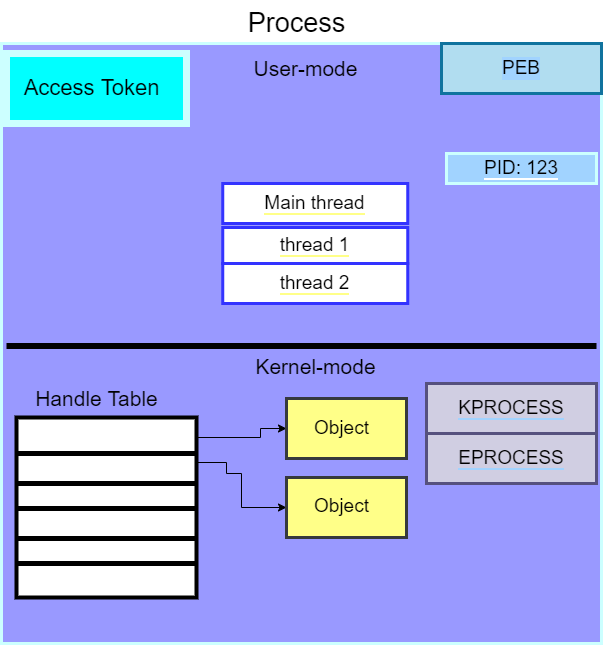

The diagram above was exported from draw.io. Its source (the exported page's mxGraphModel, read from the mxfile embedded in the PNG):
<mxGraphModel dx="1431" dy="1927" grid="1" gridSize="10" guides="1" tooltips="1" connect="1" arrows="1" fold="1" page="1" pageScale="1" pageWidth="850" pageHeight="1100" math="0" shadow="0">
  <root>
    <mxCell id="0" />
    <mxCell id="1" parent="0" />
    <mxCell id="vBjtuWgtWSyRfKnP3nF_-87" value="" style="whiteSpace=wrap;html=1;aspect=fixed;strokeWidth=3;fillColor=#9999FF;strokeColor=#CCFFFF;" vertex="1" parent="1">
      <mxGeometry x="805" y="20" width="600" height="600" as="geometry" />
    </mxCell>
    <mxCell id="vBjtuWgtWSyRfKnP3nF_-21" value="Process" style="text;html=1;resizable=0;autosize=1;align=center;verticalAlign=middle;points=[];fillColor=none;strokeColor=none;rounded=0;strokeWidth=7;perimeterSpacing=0;fontStyle=0;fontSize=27;" vertex="1" parent="1">
      <mxGeometry x="1045" y="-20" width="110" height="40" as="geometry" />
    </mxCell>
    <mxCell id="vBjtuWgtWSyRfKnP3nF_-23" value="" style="rounded=0;whiteSpace=wrap;html=1;fontSize=27;strokeColor=#CCFFFF;strokeWidth=7;fillColor=#00FFFF;" vertex="1" parent="1">
      <mxGeometry x="810" y="30" width="180" height="70" as="geometry" />
    </mxCell>
    <mxCell id="vBjtuWgtWSyRfKnP3nF_-24" value="Access Token" style="text;html=1;resizable=0;autosize=1;align=center;verticalAlign=middle;points=[];fillColor=none;strokeColor=none;rounded=0;fontSize=22;" vertex="1" parent="1">
      <mxGeometry x="820" y="50" width="150" height="30" as="geometry" />
    </mxCell>
    <mxCell id="vBjtuWgtWSyRfKnP3nF_-59" value="Handle Table" style="text;html=1;resizable=0;autosize=1;align=center;verticalAlign=middle;points=[];fillColor=none;strokeColor=none;rounded=0;fontSize=21;strokeWidth=0;" vertex="1" parent="1">
      <mxGeometry x="830" y="360" width="140" height="30" as="geometry" />
    </mxCell>
    <mxCell id="vBjtuWgtWSyRfKnP3nF_-74" value="&lt;span style=&quot;background-color: rgb(255, 255, 255);&quot;&gt;Main thread&lt;/span&gt;" style="rounded=0;whiteSpace=wrap;html=1;labelBackgroundColor=#FFFF88;fontSize=19;fontColor=#000000;strokeColor=#3333FF;strokeWidth=3;fillColor=#FFFFFF;" vertex="1" parent="1">
      <mxGeometry x="1026.25" y="160" width="185" height="40" as="geometry" />
    </mxCell>
    <mxCell id="vBjtuWgtWSyRfKnP3nF_-76" value="&lt;span style=&quot;background-color: rgb(255, 255, 255);&quot;&gt;thread 1&lt;/span&gt;" style="rounded=0;whiteSpace=wrap;html=1;labelBackgroundColor=#FFFF88;fontSize=19;fontColor=#000000;strokeColor=#3333FF;strokeWidth=3;fillColor=#FFFFFF;" vertex="1" parent="1">
      <mxGeometry x="1026.25" y="204" width="185" height="36" as="geometry" />
    </mxCell>
    <mxCell id="vBjtuWgtWSyRfKnP3nF_-77" value="&lt;span style=&quot;background-color: rgb(255, 255, 255);&quot;&gt;thread 2&lt;/span&gt;" style="rounded=0;whiteSpace=wrap;html=1;labelBackgroundColor=#FFFF88;fontSize=19;fontColor=#000000;strokeColor=#3333FF;strokeWidth=3;fillColor=#FFFFFF;" vertex="1" parent="1">
      <mxGeometry x="1026.25" y="240" width="185" height="40" as="geometry" />
    </mxCell>
    <mxCell id="vBjtuWgtWSyRfKnP3nF_-78" value="&lt;span style=&quot;background-color: rgb(161, 211, 255);&quot;&gt;PID: 123&lt;/span&gt;" style="rounded=0;whiteSpace=wrap;html=1;labelBackgroundColor=#FFFFFF;fontSize=19;fontColor=#000000;strokeColor=#CCFFFF;strokeWidth=3;fillColor=#A1D3FF;" vertex="1" parent="1">
      <mxGeometry x="1250" y="130" width="150" height="30" as="geometry" />
    </mxCell>
    <mxCell id="vBjtuWgtWSyRfKnP3nF_-80" value="PEB" style="rounded=0;whiteSpace=wrap;html=1;labelBackgroundColor=#A1D3FF;fontSize=19;strokeColor=#10739e;strokeWidth=3;fillColor=#b1ddf0;" vertex="1" parent="1">
      <mxGeometry x="1245" y="20" width="160" height="50" as="geometry" />
    </mxCell>
    <mxCell id="vBjtuWgtWSyRfKnP3nF_-84" value="&lt;span style=&quot;background-color: rgb(208, 206, 226);&quot;&gt;KPROCESS&lt;/span&gt;" style="rounded=0;whiteSpace=wrap;html=1;labelBackgroundColor=#A1D3FF;fontSize=19;strokeColor=#56517e;strokeWidth=3;fillColor=#d0cee2;" vertex="1" parent="1">
      <mxGeometry x="1230" y="360" width="170" height="50" as="geometry" />
    </mxCell>
    <mxCell id="vBjtuWgtWSyRfKnP3nF_-88" value="" style="line;strokeWidth=6;html=1;labelBackgroundColor=#D0CEE2;fontSize=19;fontColor=#000000;fillColor=#FFFFFF;" vertex="1" parent="1">
      <mxGeometry x="810" y="317.5" width="590" height="10" as="geometry" />
    </mxCell>
    <mxCell id="vBjtuWgtWSyRfKnP3nF_-52" value="" style="whiteSpace=wrap;html=1;aspect=fixed;fontSize=22;strokeColor=#000000;strokeWidth=4;fillColor=#FFFFFF;" vertex="1" parent="1">
      <mxGeometry x="820" y="394" width="180" height="180" as="geometry" />
    </mxCell>
    <mxCell id="vBjtuWgtWSyRfKnP3nF_-53" value="" style="line;strokeWidth=5;rotatable=0;dashed=0;labelPosition=right;align=left;verticalAlign=middle;spacingTop=0;spacingLeft=6;points=[];portConstraint=eastwest;fontSize=14;fillColor=#CCC087;fontStyle=1" vertex="1" parent="1">
      <mxGeometry x="820" y="425" width="180" height="10" as="geometry" />
    </mxCell>
    <mxCell id="vBjtuWgtWSyRfKnP3nF_-71" value="" style="edgeStyle=orthogonalEdgeStyle;rounded=0;orthogonalLoop=1;jettySize=auto;html=1;fontSize=19;fontColor=#000000;" edge="1" parent="1" source="vBjtuWgtWSyRfKnP3nF_-52" target="vBjtuWgtWSyRfKnP3nF_-70">
      <mxGeometry relative="1" as="geometry">
        <mxPoint x="1006" y="414" as="sourcePoint" />
        <Array as="points">
          <mxPoint x="1064" y="414" />
          <mxPoint x="1064" y="405" />
        </Array>
      </mxGeometry>
    </mxCell>
    <mxCell id="vBjtuWgtWSyRfKnP3nF_-54" value="" style="line;strokeWidth=5;rotatable=0;dashed=0;labelPosition=right;align=left;verticalAlign=middle;spacingTop=0;spacingLeft=6;points=[];portConstraint=eastwest;fontSize=14;fillColor=#CCC087;fontStyle=1" vertex="1" parent="1">
      <mxGeometry x="820" y="425" width="180" height="10" as="geometry" />
    </mxCell>
    <mxCell id="vBjtuWgtWSyRfKnP3nF_-55" value="" style="line;strokeWidth=5;rotatable=0;dashed=0;labelPosition=right;align=left;verticalAlign=middle;spacingTop=0;spacingLeft=6;points=[];portConstraint=eastwest;fontSize=14;fillColor=#CCC087;fontStyle=1" vertex="1" parent="1">
      <mxGeometry x="820" y="455" width="180" height="10" as="geometry" />
    </mxCell>
    <mxCell id="vBjtuWgtWSyRfKnP3nF_-56" value="" style="line;strokeWidth=5;rotatable=0;dashed=0;labelPosition=right;align=left;verticalAlign=middle;spacingTop=0;spacingLeft=6;points=[];portConstraint=eastwest;fontSize=14;fillColor=#CCC087;fontStyle=1" vertex="1" parent="1">
      <mxGeometry x="820" y="480" width="180" height="10" as="geometry" />
    </mxCell>
    <mxCell id="vBjtuWgtWSyRfKnP3nF_-57" value="" style="line;strokeWidth=5;rotatable=0;dashed=0;labelPosition=right;align=left;verticalAlign=middle;spacingTop=0;spacingLeft=6;points=[];portConstraint=eastwest;fontSize=14;fillColor=#CCC087;fontStyle=1" vertex="1" parent="1">
      <mxGeometry x="820" y="455" width="180" height="120" as="geometry" />
    </mxCell>
    <mxCell id="vBjtuWgtWSyRfKnP3nF_-58" value="" style="line;strokeWidth=5;rotatable=0;dashed=0;labelPosition=right;align=left;verticalAlign=middle;spacingTop=0;spacingLeft=6;points=[];portConstraint=eastwest;fontSize=14;fillColor=#CCC087;fontStyle=1" vertex="1" parent="1">
      <mxGeometry x="820" y="535" width="180" height="10" as="geometry" />
    </mxCell>
    <mxCell id="vBjtuWgtWSyRfKnP3nF_-63" value="" style="edgeStyle=orthogonalEdgeStyle;rounded=0;orthogonalLoop=1;jettySize=auto;html=1;fontSize=19;exitX=1;exitY=0.25;exitDx=0;exitDy=0;" edge="1" parent="1" source="vBjtuWgtWSyRfKnP3nF_-52" target="vBjtuWgtWSyRfKnP3nF_-62">
      <mxGeometry relative="1" as="geometry">
        <mxPoint x="1065.9999999999998" y="417" as="sourcePoint" />
        <Array as="points">
          <mxPoint x="1030" y="439" />
          <mxPoint x="1030" y="450" />
          <mxPoint x="1045" y="450" />
          <mxPoint x="1045" y="484" />
        </Array>
      </mxGeometry>
    </mxCell>
    <mxCell id="vBjtuWgtWSyRfKnP3nF_-62" value="" style="whiteSpace=wrap;html=1;fontSize=19;verticalAlign=top;labelBackgroundColor=#ffffff;strokeWidth=3;fillColor=#ffff88;strokeColor=#36393d;" vertex="1" parent="1">
      <mxGeometry x="1090" y="454" width="120" height="60" as="geometry" />
    </mxCell>
    <mxCell id="vBjtuWgtWSyRfKnP3nF_-67" value="Object" style="text;html=1;resizable=0;autosize=1;align=center;verticalAlign=middle;points=[];fillColor=none;strokeColor=none;rounded=0;labelBackgroundColor=#FFFF88;fontSize=19;fontColor=#000000;" vertex="1" parent="1">
      <mxGeometry x="1110" y="468" width="70" height="30" as="geometry" />
    </mxCell>
    <mxCell id="vBjtuWgtWSyRfKnP3nF_-70" value="" style="whiteSpace=wrap;html=1;fontSize=14;align=left;fillColor=#ffff88;strokeWidth=3;labelBackgroundColor=default;spacingTop=0;dashed=0;spacingLeft=6;fontStyle=1;strokeColor=#36393d;" vertex="1" parent="1">
      <mxGeometry x="1090" y="375" width="120" height="60" as="geometry" />
    </mxCell>
    <mxCell id="vBjtuWgtWSyRfKnP3nF_-72" value="Object" style="text;html=1;resizable=0;autosize=1;align=center;verticalAlign=middle;points=[];fillColor=none;strokeColor=none;rounded=0;labelBackgroundColor=#FFFF88;fontSize=19;fontColor=#000000;" vertex="1" parent="1">
      <mxGeometry x="1110" y="390" width="70" height="30" as="geometry" />
    </mxCell>
    <mxCell id="vBjtuWgtWSyRfKnP3nF_-90" value="User-mode" style="text;resizable=0;autosize=1;align=center;verticalAlign=middle;points=[];fillColor=none;strokeColor=none;rounded=0;labelBackgroundColor=none;fontSize=21;fontColor=default;dashed=1;dashPattern=1 4;strokeWidth=0;labelBorderColor=none;html=1;" vertex="1" parent="1">
      <mxGeometry x="1048.75" y="30" width="120" height="30" as="geometry" />
    </mxCell>
    <mxCell id="vBjtuWgtWSyRfKnP3nF_-91" value="&lt;span style=&quot;&quot;&gt;Kernel-mode&lt;/span&gt;" style="text;html=1;resizable=0;autosize=1;align=center;verticalAlign=middle;points=[];fillColor=none;strokeColor=none;rounded=0;labelBackgroundColor=none;fontSize=21;fontColor=#000000;" vertex="1" parent="1">
      <mxGeometry x="1048.75" y="327.5" width="140" height="30" as="geometry" />
    </mxCell>
    <mxCell id="vBjtuWgtWSyRfKnP3nF_-92" style="edgeStyle=orthogonalEdgeStyle;rounded=0;orthogonalLoop=1;jettySize=auto;html=1;exitX=0.5;exitY=1;exitDx=0;exitDy=0;fontSize=21;fontColor=#000000;" edge="1" parent="1" source="vBjtuWgtWSyRfKnP3nF_-80" target="vBjtuWgtWSyRfKnP3nF_-80">
      <mxGeometry relative="1" as="geometry" />
    </mxCell>
    <mxCell id="vBjtuWgtWSyRfKnP3nF_-93" value="&lt;span style=&quot;background-color: rgb(208, 206, 226);&quot;&gt;EPROCESS&lt;/span&gt;" style="rounded=0;whiteSpace=wrap;html=1;labelBackgroundColor=#A1D3FF;fontSize=19;strokeColor=#56517e;strokeWidth=3;fillColor=#d0cee2;" vertex="1" parent="1">
      <mxGeometry x="1230" y="410" width="170" height="50" as="geometry" />
    </mxCell>
  </root>
</mxGraphModel>